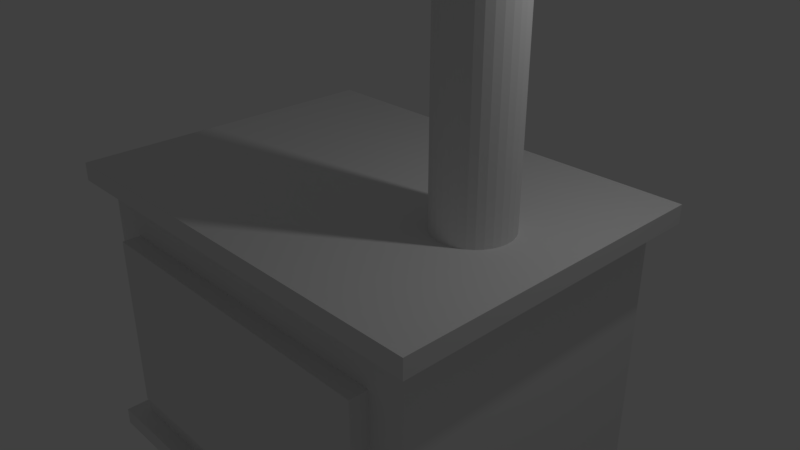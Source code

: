 # Source: Stove.blend  (saved by Blender 2.78.0; exported with 4.5.12 LTS)
import bpy
from mathutils import Matrix  # noqa: F401  (used for matrix-valued properties, if any)

bpy.ops.wm.read_factory_settings(use_empty=True)
scene = bpy.context.scene
scene.name = 'Scene'

# ---- collections
col_collection_1 = bpy.data.collections.new('Collection 1'); scene.collection.children.link(col_collection_1)

# ---- materials (node trees are filled in below, after node groups)
mat_material_metal_dark = bpy.data.materials.new('material_metal_dark')
mat_material_metal_dark.alpha_threshold = 0.0
mat_material_metal_dark.use_transparent_shadow = False
mat_material_metal_dark.roughness = 0.5

# ---- material node trees

# ---- world
world_world = bpy.data.worlds.new('World'); scene.world = world_world
world_world.color = (0.05088, 0.05088, 0.05088)
world_world.use_sun_shadow = False
world_world.sun_shadow_jitter_overblur = 0.0
world_world.cycles.sampling_method = 'MANUAL'

# ---- cameras
cam_camera = bpy.data.cameras.new('Camera')
cam_camera.clip_end = 100.0
cam_camera.lens = 35.0
cam_camera.sensor_width = 32.0
cam_camera.sensor_height = 18.0
cam_camera.ortho_scale = 7.314
cam_camera.dof.focus_distance = 0.0
cam_camera.dof.aperture_fstop = 128.0

# ---- lights
light_lamp = bpy.data.lights.new('Lamp', 'POINT')
light_lamp.transmission_factor = 0.0
light_lamp.cutoff_distance = 30.0
light_lamp.energy = 100.0
light_lamp.shadow_buffer_clip_start = 1.001
light_lamp.shadow_soft_size = 0.1
light_lamp.shadow_maximum_resolution = 0.006
light_lamp.use_absolute_resolution = True

# ---- meshes
me_cube_008 = bpy.data.meshes.new('Cube.008')
me_cube_008.from_pydata([(-1.0, -1.0, -1.0), (-1.0, -1.0, 1.0), (-1.0, 1.0, -1.0), (-1.0, 1.0, 1.0), (1.0, -1.0, -1.0), (1.0, -1.0, 1.0), (1.0, 1.0, -1.0), (1.0, 1.0, 1.0)], [], [(0, 1, 3, 2), (2, 3, 7, 6), (6, 7, 5, 4), (4, 5, 1, 0), (2, 6, 4, 0), (7, 3, 1, 5)])
_uv = me_cube_008.uv_layers.new(name='UVMap')
_uv.uv.foreach_set('vector', [0.0, 0.0, 1.0, 0.0, 1.0, 0.125, 0.0, 0.125, 0.0, 0.0, 1.0, 0.0, 1.0, 1.0, 0.0, 1.0, 0.0, 0.0, 1.0, 0.0, 1.0, 0.125, 0.0, 0.125, 0.0, 0.0, 1.0, 0.0, 1.0, 1.0, 0.0, 1.0, 0.0, 0.0, 1.0, 0.0, 1.0, 0.125, 0.0, 0.125, 0.0, 0.0, 1.0, 0.0, 1.0, 0.125, 0.0, 0.125])
me_cube_008.materials.append(mat_material_metal_dark)
me_cube_008.use_remesh_preserve_volume = False
me_cube_008.use_remesh_preserve_attributes = False
me_cube_008.use_mirror_vertex_groups = False
me_cube_008.update()
me_cube_007 = bpy.data.meshes.new('Cube.007')
me_cube_007.from_pydata([(-1.0, -1.0, -1.0), (-1.0, -1.0, 1.0), (-1.0, 1.0, -1.0), (-1.0, 1.0, 1.0), (1.0, -1.0, -1.0), (1.0, -1.0, 1.0), (1.0, 1.0, -1.0), (1.0, 1.0, 1.0)], [], [(0, 1, 3, 2), (2, 3, 7, 6), (6, 7, 5, 4), (4, 5, 1, 0), (2, 6, 4, 0), (7, 3, 1, 5)])
_uv = me_cube_007.uv_layers.new(name='UVMap')
_uv.uv.foreach_set('vector', [0.0, 0.0, 1.0, 0.0, 1.0, 1.0, 0.0, 1.0, 0.0, 0.0, 1.0, 0.0, 1.0, 1.0, 0.0, 1.0, 0.0, 0.0, 1.0, 0.0, 1.0, 1.0, 0.0, 1.0, 0.0, 0.0, 1.0, 0.0, 1.0, 1.0, 0.0, 1.0, 0.0, 0.0, 1.0, 0.0, 1.0, 1.0, 0.0, 1.0, 0.0, 0.0, 1.0, 0.0, 1.0, 1.0, 0.0, 1.0])
me_cube_007.materials.append(mat_material_metal_dark)
me_cube_007.use_remesh_preserve_volume = False
me_cube_007.use_remesh_preserve_attributes = False
me_cube_007.use_mirror_vertex_groups = False
me_cube_007.update()
me_cube_006 = bpy.data.meshes.new('Cube.006')
me_cube_006.from_pydata([(-1.0, -1.0, -1.0), (-1.0, -1.0, 1.0), (-1.0, 1.0, -1.0), (-1.0, 1.0, 1.0), (1.0, -1.0, -1.0), (1.0, -1.0, 1.0), (1.0, 1.0, -1.0), (1.0, 1.0, 1.0)], [], [(0, 1, 3, 2), (2, 3, 7, 6), (6, 7, 5, 4), (4, 5, 1, 0), (2, 6, 4, 0), (7, 3, 1, 5)])
_uv = me_cube_006.uv_layers.new(name='UVMap')
_uv.uv.foreach_set('vector', [0.0, 0.0, 1.0, 0.0, 1.0, 1.0, 0.0, 1.0, 0.0, 0.0, 1.0, 0.0, 1.0, 1.0, 0.0, 1.0, 0.0, 0.0, 1.0, 0.0, 1.0, 1.0, 0.0, 1.0, 0.0, 0.0, 1.0, 0.0, 1.0, 1.0, 0.0, 1.0, 0.0, 0.0, 1.0, 0.0, 1.0, 1.0, 0.0, 1.0, 0.0, 0.0, 1.0, 0.0, 1.0, 1.0, 0.0, 1.0])
me_cube_006.materials.append(mat_material_metal_dark)
me_cube_006.use_remesh_preserve_volume = False
me_cube_006.use_remesh_preserve_attributes = False
me_cube_006.use_mirror_vertex_groups = False
me_cube_006.update()
me_cube_004 = bpy.data.meshes.new('Cube.004')
me_cube_004.from_pydata([(-1.0, -1.0, -1.0), (-1.0, -1.0, 1.0), (-1.0, 1.0, -1.0), (-1.0, 1.0, 1.0), (1.0, -1.0, -1.0), (1.0, -1.0, 1.0), (1.0, 1.0, -1.0), (1.0, 1.0, 1.0)], [], [(0, 1, 3, 2), (2, 3, 7, 6), (6, 7, 5, 4), (4, 5, 1, 0), (2, 6, 4, 0), (7, 3, 1, 5)])
_uv = me_cube_004.uv_layers.new(name='UVMap')
_uv.uv.foreach_set('vector', [0.0, 0.0, 1.0, 0.0, 1.0, 1.0, 0.0, 1.0, 0.0, 0.0, 1.0, 0.0, 1.0, 1.0, 0.0, 1.0, 0.0, 0.0, 1.0, 0.0, 1.0, 1.0, 0.0, 1.0, 0.0, 0.0, 1.0, 0.0, 1.0, 1.0, 0.0, 1.0, 0.0, 0.0, 1.0, 0.0, 1.0, 1.0, 0.0, 1.0, 0.0, 0.0, 1.0, 0.0, 1.0, 1.0, 0.0, 1.0])
me_cube_004.materials.append(mat_material_metal_dark)
me_cube_004.use_remesh_preserve_volume = False
me_cube_004.use_remesh_preserve_attributes = False
me_cube_004.use_mirror_vertex_groups = False
me_cube_004.update()
me_cube_003 = bpy.data.meshes.new('Cube.003')
me_cube_003.from_pydata([(-1.0, -1.0, -1.0), (-1.0, -1.0, 1.0), (-1.0, 1.0, -1.0), (-1.0, 1.0, 1.0), (1.0, -1.0, -1.0), (1.0, -1.0, 1.0), (1.0, 1.0, -1.0), (1.0, 1.0, 1.0)], [], [(0, 1, 3, 2), (2, 3, 7, 6), (6, 7, 5, 4), (4, 5, 1, 0), (2, 6, 4, 0), (7, 3, 1, 5)])
_uv = me_cube_003.uv_layers.new(name='UVMap')
_uv.uv.foreach_set('vector', [0.0, 0.0, 1.0, 0.0, 1.0, 1.0, 0.0, 1.0, 0.0, 0.0, 1.0, 0.0, 1.0, 1.0, 0.0, 1.0, 0.0, 0.0, 1.0, 0.0, 1.0, 1.0, 0.0, 1.0, 0.0, 0.0, 1.0, 0.0, 1.0, 1.0, 0.0, 1.0, 0.0, 0.0, 1.0, 0.0, 1.0, 1.0, 0.0, 1.0, 0.0, 0.0, 1.0, 0.0, 1.0, 1.0, 0.0, 1.0])
me_cube_003.materials.append(mat_material_metal_dark)
me_cube_003.use_remesh_preserve_volume = False
me_cube_003.use_remesh_preserve_attributes = False
me_cube_003.use_mirror_vertex_groups = False
me_cube_003.update()
me_cube_002 = bpy.data.meshes.new('Cube.002')
me_cube_002.from_pydata([(-1.0, -1.0, -1.0), (-1.0, -1.0, 1.0), (-1.0, 1.0, -1.0), (-1.0, 1.0, 1.0), (1.0, -1.0, -1.0), (1.0, -1.0, 1.0), (1.0, 1.0, -1.0), (1.0, 1.0, 1.0)], [], [(0, 1, 3, 2), (2, 3, 7, 6), (6, 7, 5, 4), (4, 5, 1, 0), (2, 6, 4, 0), (7, 3, 1, 5)])
_uv = me_cube_002.uv_layers.new(name='UVMap')
_uv.uv.foreach_set('vector', [0.0, 0.0625, 0.0, 2.98e-08, 1.0, 0.0, 1.0, 0.0625, 0.0, 0.0625, 0.0, 2.98e-08, 1.0, 0.0, 1.0, 0.0625, 0.0, 0.0625, 0.0, 2.98e-08, 1.0, 0.0, 1.0, 0.0625, 0.0, 0.0625, 0.0, 2.98e-08, 1.0, 0.0, 1.0, 0.0625, 0.0, 0.0, 1.0, 0.0, 1.0, 1.0, 0.0, 1.0, 0.0, 0.0, 1.0, 0.0, 1.0, 1.0, 0.0, 1.0])
me_cube_002.materials.append(mat_material_metal_dark)
me_cube_002.use_remesh_preserve_volume = False
me_cube_002.use_remesh_preserve_attributes = False
me_cube_002.use_mirror_vertex_groups = False
me_cube_002.update()
me_cube_001 = bpy.data.meshes.new('Cube.001')
me_cube_001.from_pydata([(-1.0, -1.0, -1.0), (-1.0, -1.0, 1.0), (-1.0, 1.0, -1.0), (-1.0, 1.0, 1.0), (1.0, -1.0, -1.0), (1.0, -1.0, 1.0), (1.0, 1.0, -1.0), (1.0, 1.0, 1.0)], [], [(0, 1, 3, 2), (2, 3, 7, 6), (6, 7, 5, 4), (4, 5, 1, 0), (2, 6, 4, 0), (7, 3, 1, 5)])
_uv = me_cube_001.uv_layers.new(name='UVMap')
_uv.uv.foreach_set('vector', [0.0, 0.0625, 0.0, 2.98e-08, 1.0, 0.0, 1.0, 0.0625, 0.0, 0.0625, 0.0, 2.98e-08, 1.0, 0.0, 1.0, 0.0625, 0.0, 0.0625, 0.0, 2.98e-08, 1.0, 0.0, 1.0, 0.0625, 0.0, 0.0625, 0.0, 2.98e-08, 1.0, 0.0, 1.0, 0.0625, 0.0, 0.0, 1.0, 0.0, 1.0, 1.0, 0.0, 1.0, 0.0, 0.0, 1.0, 0.0, 1.0, 1.0, 0.0, 1.0])
me_cube_001.materials.append(mat_material_metal_dark)
me_cube_001.use_remesh_preserve_volume = False
me_cube_001.use_remesh_preserve_attributes = False
me_cube_001.use_mirror_vertex_groups = False
me_cube_001.update()
me_cylinder = bpy.data.meshes.new('Cylinder')
me_cylinder.from_pydata([(0.0, 1.0, -1.0), (0.0, 1.0, 1.0), (0.1951, 0.9808, -1.0), (0.1951, 0.9808, 1.0), (0.3827, 0.9239, -1.0), (0.3827, 0.9239, 1.0), (0.5556, 0.8315, -1.0), (0.5556, 0.8315, 1.0), (0.7071, 0.7071, -1.0), (0.7071, 0.7071, 1.0), (0.8315, 0.5556, -1.0), (0.8315, 0.5556, 1.0), (0.9239, 0.3827, -1.0), (0.9239, 0.3827, 1.0), (0.9808, 0.1951, -1.0), (0.9808, 0.1951, 1.0), (1.0, 7.55e-08, -1.0), (1.0, 7.55e-08, 1.0), (0.9808, -0.1951, -1.0), (0.9808, -0.1951, 1.0), (0.9239, -0.3827, -1.0), (0.9239, -0.3827, 1.0), (0.8315, -0.5556, -1.0), (0.8315, -0.5556, 1.0), (0.7071, -0.7071, -1.0), (0.7071, -0.7071, 1.0), (0.5556, -0.8315, -1.0), (0.5556, -0.8315, 1.0), (0.3827, -0.9239, -1.0), (0.3827, -0.9239, 1.0), (0.1951, -0.9808, -1.0), (0.1951, -0.9808, 1.0), (-3.258e-07, -1.0, -1.0), (-3.258e-07, -1.0, 1.0), (-0.1951, -0.9808, -1.0), (-0.1951, -0.9808, 1.0), (-0.3827, -0.9239, -1.0), (-0.3827, -0.9239, 1.0), (-0.5556, -0.8315, -1.0), (-0.5556, -0.8315, 1.0), (-0.7071, -0.7071, -1.0), (-0.7071, -0.7071, 1.0), (-0.8315, -0.5556, -1.0), (-0.8315, -0.5556, 1.0), (-0.9239, -0.3827, -1.0), (-0.9239, -0.3827, 1.0), (-0.9808, -0.1951, -1.0), (-0.9808, -0.1951, 1.0), (-1.0, 9.656e-07, -1.0), (-1.0, 9.656e-07, 1.0), (-0.9808, 0.1951, -1.0), (-0.9808, 0.1951, 1.0), (-0.9239, 0.3827, -1.0), (-0.9239, 0.3827, 1.0), (-0.8315, 0.5556, -1.0), (-0.8315, 0.5556, 1.0), (-0.7071, 0.7071, -1.0), (-0.7071, 0.7071, 1.0), (-0.5556, 0.8315, -1.0), (-0.5556, 0.8315, 1.0), (-0.3827, 0.9239, -1.0), (-0.3827, 0.9239, 1.0), (-0.1951, 0.9808, -1.0), (-0.1951, 0.9808, 1.0)], [], [(0, 1, 3, 2), (2, 3, 5, 4), (4, 5, 7, 6), (6, 7, 9, 8), (8, 9, 11, 10), (10, 11, 13, 12), (12, 13, 15, 14), (14, 15, 17, 16), (16, 17, 19, 18), (18, 19, 21, 20), (20, 21, 23, 22), (22, 23, 25, 24), (24, 25, 27, 26), (26, 27, 29, 28), (28, 29, 31, 30), (30, 31, 33, 32), (32, 33, 35, 34), (34, 35, 37, 36), (36, 37, 39, 38), (38, 39, 41, 40), (40, 41, 43, 42), (42, 43, 45, 44), (44, 45, 47, 46), (46, 47, 49, 48), (48, 49, 51, 50), (50, 51, 53, 52), (52, 53, 55, 54), (54, 55, 57, 56), (56, 57, 59, 58), (58, 59, 61, 60), (3, 1, 63, 61, 59, 57, 55, 53, 51, 49, 47, 45, 43, 41, 39, 37, 35, 33, 31, 29, 27, 25, 23, 21, 19, 17, 15, 13, 11, 9, 7, 5), (60, 61, 63, 62), (62, 63, 1, 0), (0, 2, 4, 6, 8, 10, 12, 14, 16, 18, 20, 22, 24, 26, 28, 30, 32, 34, 36, 38, 40, 42, 44, 46, 48, 50, 52, 54, 56, 58, 60, 62)])
_uv = me_cylinder.uv_layers.new(name='UVMap')
_uv.uv.foreach_set('vector', [0.75, 5.5, 0.75, -4.5, 1.0, -4.5, 1.0, 5.5, 0.5, 7.0, 0.5, -3.0, 0.75, -3.0, 0.75, 7.0, 0.25, 8.5, 0.25, -1.5, 0.5, -1.5, 0.5, 8.5, 2.98e-08, 10.0, 0.0, 0.0, 0.25, 0.0, 0.25, 10.0, 0.75, 5.5, 0.75, -4.5, 1.0, -4.5, 1.0, 5.5, 0.5, 7.0, 0.5, -3.0, 0.75, -3.0, 0.75, 7.0, 0.25, 8.5, 0.25, -1.5, 0.5, -1.5, 0.5, 8.5, 2.98e-08, 10.0, 0.0, 0.0, 0.25, 0.0, 0.25, 10.0, 0.75, 5.5, 0.75, -4.5, 1.0, -4.5, 1.0, 5.5, 0.5, 7.0, 0.5, -3.0, 0.75, -3.0, 0.75, 7.0, 0.25, 8.5, 0.25, -1.5, 0.5, -1.5, 0.5, 8.5, 2.98e-08, 10.0, 0.0, 0.0, 0.25, 0.0, 0.25, 10.0, 0.75, 5.5, 0.75, -4.5, 1.0, -4.5, 1.0, 5.5, 0.5, 7.0, 0.5, -3.0, 0.75, -3.0, 0.75, 7.0, 0.75, 5.5, 0.75, -4.5, 1.0, -4.5, 1.0, 5.5, 0.5, 7.0, 0.5, -3.0, 0.75, -3.0, 0.75, 7.0, 0.25, 8.5, 0.25, -1.5, 0.5, -1.5, 0.5, 8.5, 2.98e-08, 10.0, 0.0, 0.0, 0.25, 0.0, 0.25, 10.0, 0.25, 8.5, 0.25, -1.5, 0.5, -1.5, 0.5, 8.5, 2.98e-08, 10.0, 0.0, 0.0, 0.25, 0.0, 0.25, 10.0, 0.75, 5.5, 0.75, -4.5, 1.0, -4.5, 1.0, 5.5, 0.5, 7.0, 0.5, -3.0, 0.75, -3.0, 0.75, 7.0, 0.25, 8.5, 0.25, -1.5, 0.5, -1.5, 0.5, 8.5, 2.98e-08, 10.0, 0.0, 0.0, 0.25, 0.0, 0.25, 10.0, 0.75, 5.5, 0.75, -4.5, 1.0, -4.5, 1.0, 5.5, 0.5, 7.0, 0.5, -3.0, 0.75, -3.0, 0.75, 7.0, 0.25, 8.5, 0.25, -1.5, 0.5, -1.5, 0.5, 8.5, 2.98e-08, 10.0, 0.0, 0.0, 0.25, 0.0, 0.25, 10.0, 0.75, 5.5, 0.75, -4.5, 1.0, -4.5, 1.0, 5.5, 0.5, 7.0, 0.5, -3.0, 0.75, -3.0, 0.75, 7.0, 0.5, 1.0, 0.5975, 0.9904, 0.6913, 0.9619, 0.7778, 0.9157, 0.8536, 0.8536, 0.9157, 0.7778, 0.9619, 0.6913, 0.9904, 0.5975, 1.0, 0.5, 0.9904, 0.4025, 0.9619, 0.3087, 0.9157, 0.2222, 0.8536, 0.1464, 0.7778, 0.08427, 0.6913, 0.03806, 0.5975, 0.009607, 0.5, 0.0, 0.4025, 0.009607, 0.3087, 0.03806, 0.2222, 0.08427, 0.1464, 0.1464, 0.08426, 0.2222, 0.03806, 0.3087, 0.009607, 0.4025, 0.0, 0.5, 0.009607, 0.5975, 0.03806, 0.6913, 0.08427, 0.7778, 0.1464, 0.8536, 0.2222, 0.9157, 0.3087, 0.9619, 0.4025, 0.9904, 0.25, 8.5, 0.25, -1.5, 0.5, -1.5, 0.5, 8.5, 2.98e-08, 10.0, 0.0, 0.0, 0.25, 0.0, 0.25, 10.0, 0.5, 1.0, 0.5975, 0.9904, 0.6913, 0.9619, 0.7778, 0.9157, 0.8536, 0.8536, 0.9157, 0.7778, 0.9619, 0.6913, 0.9904, 0.5975, 1.0, 0.5, 0.9904, 0.4025, 0.9619, 0.3087, 0.9157, 0.2222, 0.8536, 0.1464, 0.7778, 0.08427, 0.6913, 0.03806, 0.5975, 0.009607, 0.5, 0.0, 0.4025, 0.009607, 0.3087, 0.03806, 0.2222, 0.08427, 0.1464, 0.1464, 0.08426, 0.2222, 0.03806, 0.3087, 0.009607, 0.4025, 0.0, 0.5, 0.009607, 0.5975, 0.03806, 0.6913, 0.08427, 0.7778, 0.1464, 0.8536, 0.2222, 0.9157, 0.3087, 0.9619, 0.4025, 0.9904])
me_cylinder.materials.append(mat_material_metal_dark)
me_cylinder.use_remesh_preserve_volume = False
me_cylinder.use_remesh_preserve_attributes = False
me_cylinder.use_mirror_vertex_groups = False
me_cylinder.update()
me_cube_005 = bpy.data.meshes.new('Cube.005')
me_cube_005.from_pydata([(-1.0, -1.0, -1.0), (-1.0, -1.0, 1.0), (-1.0, 1.0, -1.0), (-1.0, 1.0, 1.0), (1.0, -1.0, -1.0), (1.0, -1.0, 1.0), (1.0, 1.0, -1.0), (1.0, 1.0, 1.0)], [], [(0, 1, 3, 2), (2, 3, 7, 6), (6, 7, 5, 4), (4, 5, 1, 0), (2, 6, 4, 0), (7, 3, 1, 5)])
_uv = me_cube_005.uv_layers.new(name='UVMap')
_uv.uv.foreach_set('vector', [0.0, 0.0, 1.0, 0.0, 1.0, 1.0, 0.0, 1.0, 0.0, 0.0, 1.0, 0.0, 1.0, 1.0, 0.0, 1.0, 0.0, 0.0, 1.0, 0.0, 1.0, 1.0, 0.0, 1.0, 0.0, 0.0, 1.0, 0.0, 1.0, 1.0, 0.0, 1.0, 0.0, 0.0, 1.0, 0.0, 1.0, 1.0, 0.0, 1.0, 0.0, 0.0, 1.0, 0.0, 1.0, 1.0, 0.0, 1.0])
me_cube_005.materials.append(mat_material_metal_dark)
me_cube_005.use_remesh_preserve_volume = False
me_cube_005.use_remesh_preserve_attributes = False
me_cube_005.use_mirror_vertex_groups = False
me_cube_005.update()

# ---- objects
ob_cube_007 = bpy.data.objects.new('Cube.007', me_cube_008)
ob_cube_006 = bpy.data.objects.new('Cube.006', me_cube_007)
ob_cube_005 = bpy.data.objects.new('Cube.005', me_cube_006)
ob_cube_004 = bpy.data.objects.new('Cube.004', me_cube_004)
ob_cube_003 = bpy.data.objects.new('Cube.003', me_cube_003)
ob_cube_002 = bpy.data.objects.new('Cube.002', me_cube_002)
ob_cube_001 = bpy.data.objects.new('Cube.001', me_cube_001)
ob_cylinder = bpy.data.objects.new('Cylinder', me_cylinder)
ob_cube = bpy.data.objects.new('Cube', me_cube_005)
ob_lamp = bpy.data.objects.new('Lamp', light_lamp)
ob_camera = bpy.data.objects.new('Camera', cam_camera)

# ---- transforms, parenting, visibility, modifiers, constraints
ob_cube_007.location = (0.0, -2.125, -1.125)
ob_cube_007.scale = (2.25, 0.125, 1.25)
ob_cube_007.lineart.crease_threshold = 0.0
ob_cube_006.location = (-2.25, 1.5, -4.125)
ob_cube_006.scale = (0.375, 0.375, 0.875)
ob_cube_006.lineart.crease_threshold = 0.0
ob_cube_005.location = (2.25, 1.5, -4.125)
ob_cube_005.scale = (0.375, 0.375, 0.875)
ob_cube_005.lineart.crease_threshold = 0.0
ob_cube_004.location = (2.25, -1.5, -4.125)
ob_cube_004.scale = (0.375, 0.375, 0.875)
ob_cube_004.lineart.crease_threshold = 0.0
ob_cube_003.location = (-2.25, -1.5, -4.125)
ob_cube_003.scale = (0.375, 0.375, 0.875)
ob_cube_003.lineart.crease_threshold = 0.0
ob_cube_002.location = (0.0, 0.0, -3.125)
ob_cube_002.scale = (3.0, 2.25, 0.125)
ob_cube_002.lineart.crease_threshold = 0.0
ob_cube_001.location = (0.0, 0.0, 0.875)
ob_cube_001.scale = (3.0, 2.25, 0.125)
ob_cube_001.lineart.crease_threshold = 0.0
ob_cylinder.location = (1.75, 0.0, 3.0)
ob_cylinder.scale = (0.5, 0.5, 2.0)
ob_cylinder.lineart.crease_threshold = 0.0
ob_cube.location = (0.0, 0.0, -1.125)
ob_cube.scale = (2.75, 2.0, 1.875)
ob_cube.lineart.crease_threshold = 0.0
ob_lamp.location = (4.076, 1.005, 5.904)
ob_lamp.rotation_euler = (0.6503, 0.05522, 1.866)
ob_lamp.lock_rotations_4d = False
ob_lamp.empty_display_type = 'ARROWS'
ob_lamp.color = (0.0, 0.0, 0.0, 0.0)
ob_lamp.lineart.crease_threshold = 0.0
ob_camera.location = (7.481, -6.508, 5.344)
ob_camera.rotation_euler = (1.109, 0.0, 0.8149)
ob_camera.lock_rotations_4d = False
ob_camera.empty_display_type = 'ARROWS'
ob_camera.color = (0.0, 0.0, 0.0, 0.0)
ob_camera.display_type = 'WIRE'
ob_camera.lineart.crease_threshold = 0.0

# ---- collection membership
col_collection_1.objects.link(ob_cube_007)
col_collection_1.objects.link(ob_cube_006)
col_collection_1.objects.link(ob_cube_005)
col_collection_1.objects.link(ob_cube_004)
col_collection_1.objects.link(ob_cube_003)
col_collection_1.objects.link(ob_cube_002)
col_collection_1.objects.link(ob_cube_001)
col_collection_1.objects.link(ob_cylinder)
col_collection_1.objects.link(ob_cube)
col_collection_1.objects.link(ob_lamp)
col_collection_1.objects.link(ob_camera)

# ---- scene / render settings (as saved in the file)
scene.camera = ob_camera
scene.frame_start = 1; scene.frame_end = 250; scene.frame_set(1)
scene.render.engine = 'BLENDER_EEVEE_NEXT'
scene.render.resolution_percentage = 50
scene.render.dither_intensity = 0.0
scene.cycles.use_denoising = False
scene.cycles.samples = 128
scene.cycles.sampling_pattern = 'TABULATED_SOBOL'
scene.cycles.light_sampling_threshold = 0.0
scene.cycles.use_adaptive_sampling = False
scene.cycles.use_light_tree = False
scene.cycles.blur_glossy = 0.0
scene.cycles.sample_clamp_indirect = 0.0
scene.view_settings.view_transform = 'Standard'
bpy.context.view_layer.update()
